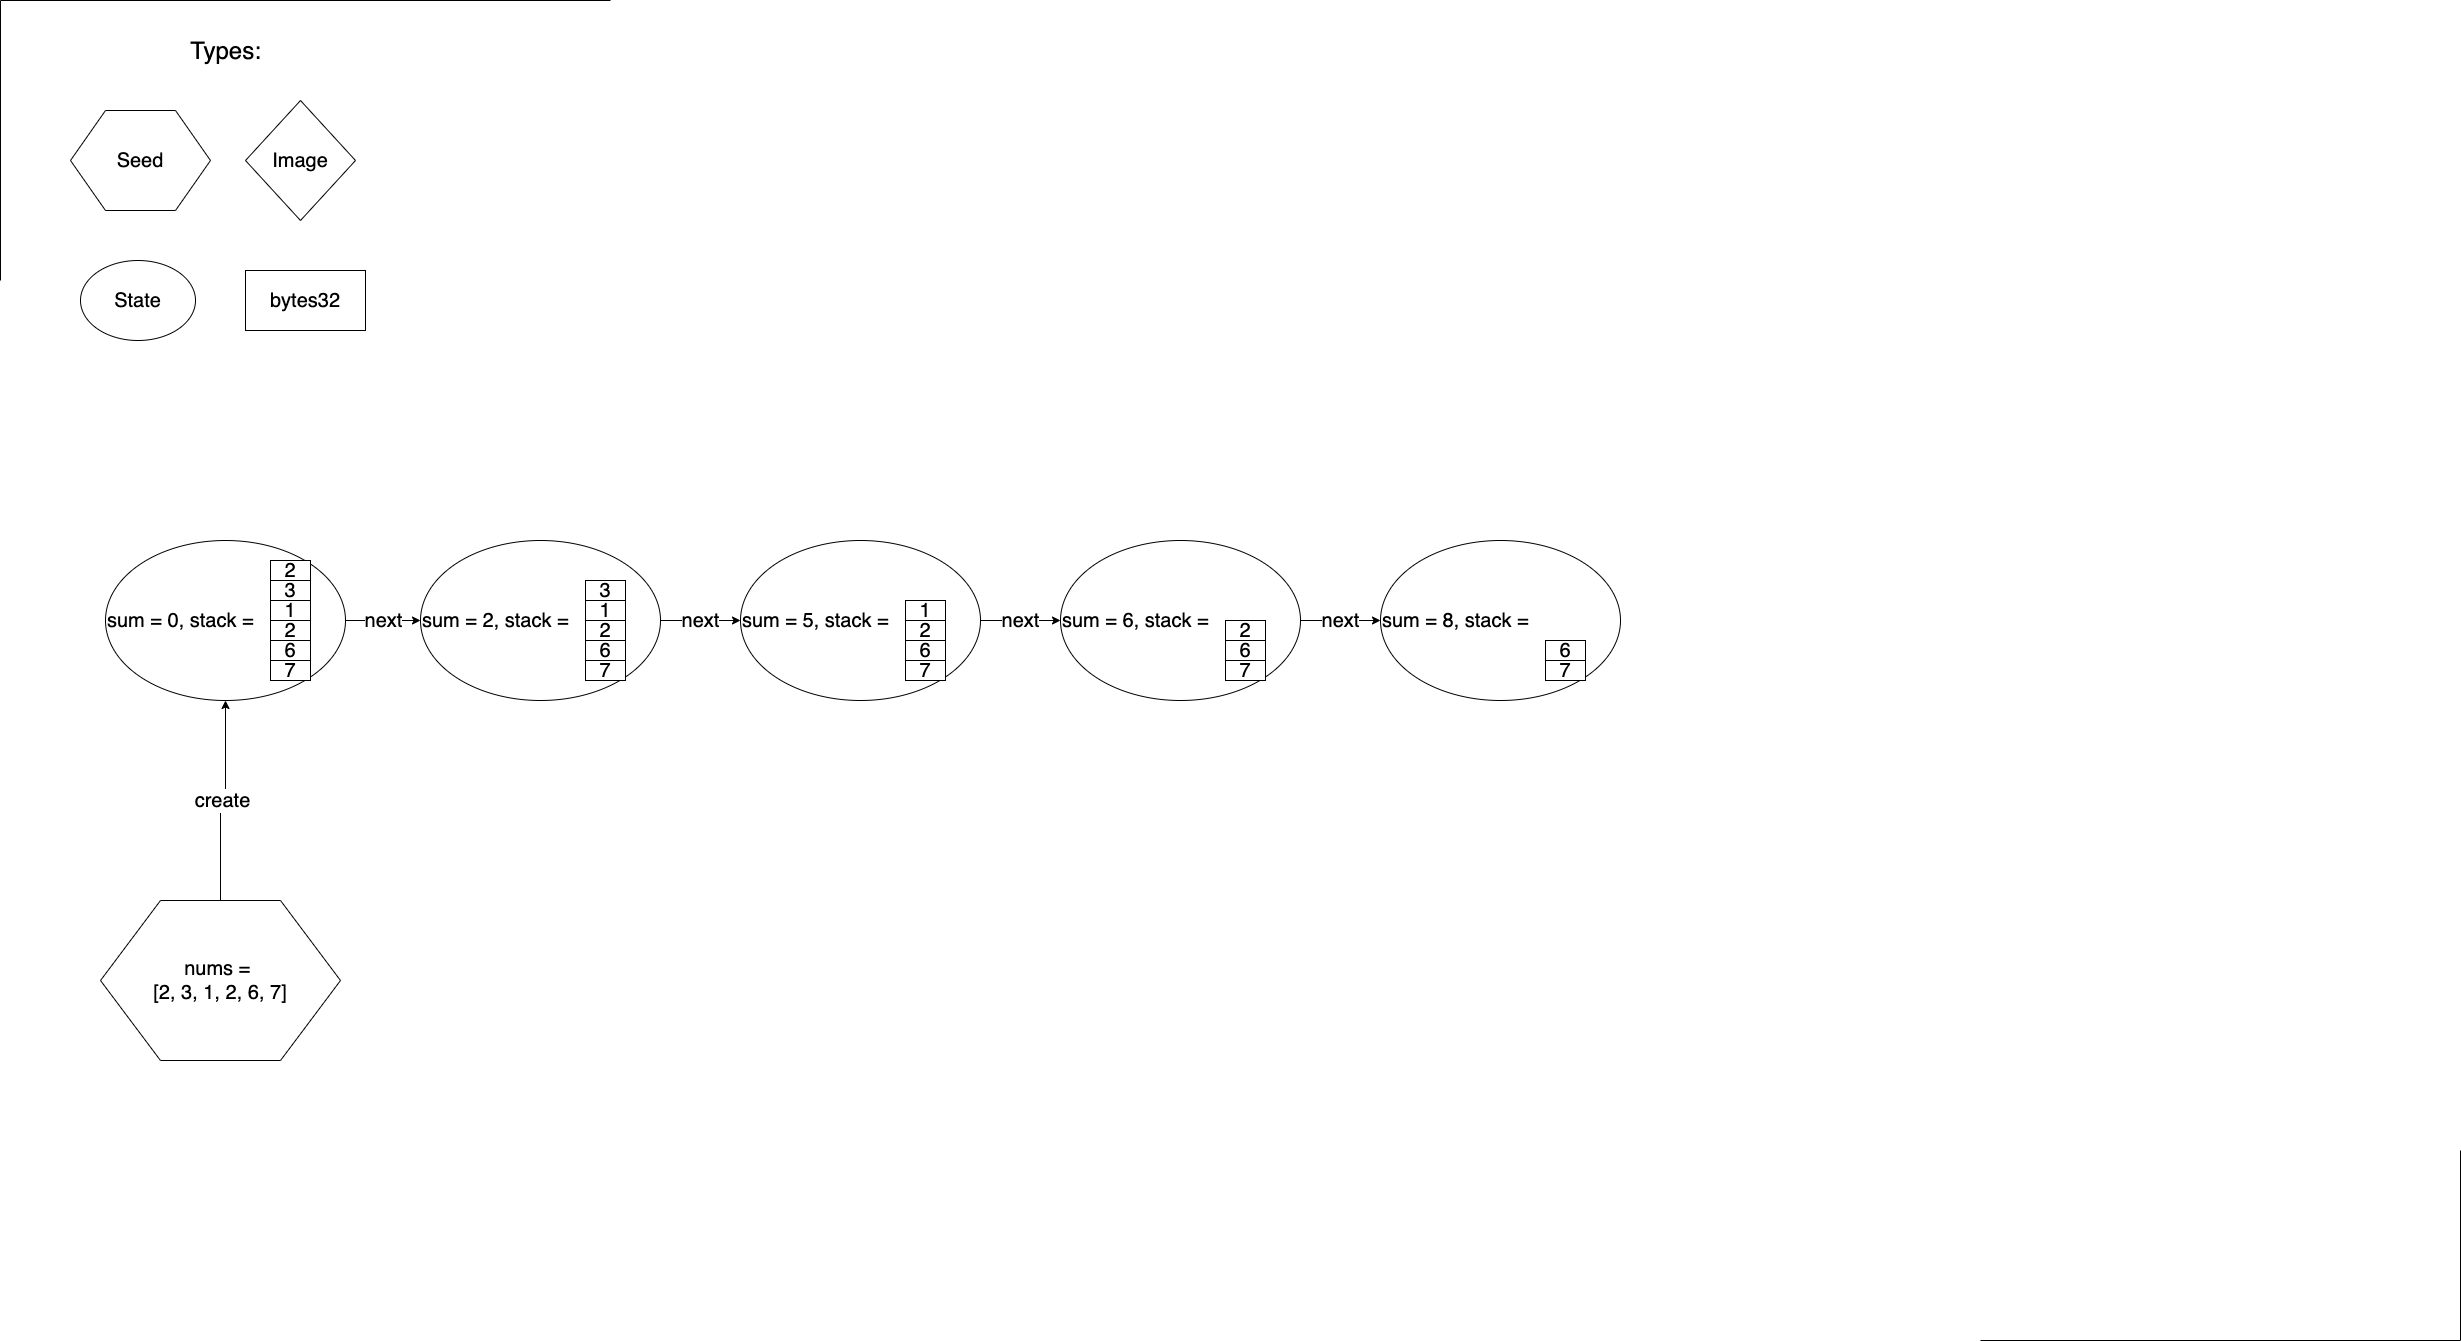

The diagram above was exported from draw.io. Its source (the exported page's mxGraphModel, read from the mxfile embedded in the PNG):
<mxGraphModel dx="7530" dy="1554" grid="1" gridSize="10" guides="0" tooltips="1" connect="1" arrows="1" fold="1" page="1" pageScale="1" pageWidth="2339" pageHeight="3300" math="0" shadow="0">
  <root>
    <mxCell id="0" />
    <mxCell id="1" parent="0" />
    <mxCell id="z1Rna4vgPrGTOxORL_xE-88" value="next" style="edgeStyle=orthogonalEdgeStyle;rounded=0;orthogonalLoop=1;jettySize=auto;html=1;exitX=1;exitY=0.5;exitDx=0;exitDy=0;entryX=0;entryY=0.5;entryDx=0;entryDy=0;fontSize=20;" parent="1" source="z1Rna4vgPrGTOxORL_xE-2" target="z1Rna4vgPrGTOxORL_xE-56" edge="1">
      <mxGeometry relative="1" as="geometry" />
    </mxCell>
    <mxCell id="z1Rna4vgPrGTOxORL_xE-2" value="&lt;font style=&quot;font-size: 20px&quot;&gt;sum = 0, stack =&amp;nbsp;&lt;/font&gt;" style="ellipse;whiteSpace=wrap;html=1;align=left;" parent="1" vertex="1">
      <mxGeometry x="-3155" y="560" width="240" height="160" as="geometry" />
    </mxCell>
    <mxCell id="z1Rna4vgPrGTOxORL_xE-3" value="&lt;font style=&quot;font-size: 20px;&quot;&gt;2&lt;/font&gt;" style="rounded=0;whiteSpace=wrap;html=1;fontSize=20;" parent="1" vertex="1">
      <mxGeometry x="-2990" y="580" width="40" height="20" as="geometry" />
    </mxCell>
    <mxCell id="z1Rna4vgPrGTOxORL_xE-4" value="&lt;font style=&quot;font-size: 20px;&quot;&gt;3&lt;/font&gt;" style="rounded=0;whiteSpace=wrap;html=1;fontSize=20;" parent="1" vertex="1">
      <mxGeometry x="-2990" y="600" width="40" height="20" as="geometry" />
    </mxCell>
    <mxCell id="z1Rna4vgPrGTOxORL_xE-5" value="&lt;font style=&quot;font-size: 20px;&quot;&gt;1&lt;/font&gt;" style="rounded=0;whiteSpace=wrap;html=1;fontSize=20;" parent="1" vertex="1">
      <mxGeometry x="-2990" y="620" width="40" height="20" as="geometry" />
    </mxCell>
    <mxCell id="z1Rna4vgPrGTOxORL_xE-6" value="&lt;font style=&quot;font-size: 20px;&quot;&gt;2&lt;/font&gt;" style="rounded=0;whiteSpace=wrap;html=1;fontSize=20;" parent="1" vertex="1">
      <mxGeometry x="-2990" y="640" width="40" height="20" as="geometry" />
    </mxCell>
    <mxCell id="z1Rna4vgPrGTOxORL_xE-7" value="&lt;font style=&quot;font-size: 20px;&quot;&gt;6&lt;/font&gt;" style="rounded=0;whiteSpace=wrap;html=1;fontSize=20;" parent="1" vertex="1">
      <mxGeometry x="-2990" y="660" width="40" height="20" as="geometry" />
    </mxCell>
    <mxCell id="z1Rna4vgPrGTOxORL_xE-8" value="&lt;font style=&quot;font-size: 20px;&quot;&gt;7&lt;/font&gt;" style="rounded=0;whiteSpace=wrap;html=1;fontSize=20;" parent="1" vertex="1">
      <mxGeometry x="-2990" y="680" width="40" height="20" as="geometry" />
    </mxCell>
    <mxCell id="z1Rna4vgPrGTOxORL_xE-10" value="&lt;font style=&quot;font-size: 20px&quot;&gt;State&lt;/font&gt;" style="ellipse;whiteSpace=wrap;html=1;" parent="1" vertex="1">
      <mxGeometry x="-3180" y="280" width="115" height="80" as="geometry" />
    </mxCell>
    <mxCell id="z1Rna4vgPrGTOxORL_xE-11" value="&lt;font style=&quot;font-size: 20px&quot;&gt;Image&lt;/font&gt;" style="rhombus;whiteSpace=wrap;html=1;" parent="1" vertex="1">
      <mxGeometry x="-3015" y="120" width="110" height="120" as="geometry" />
    </mxCell>
    <mxCell id="z1Rna4vgPrGTOxORL_xE-12" value="&lt;font style=&quot;font-size: 20px&quot;&gt;bytes32&lt;/font&gt;" style="rounded=0;whiteSpace=wrap;html=1;" parent="1" vertex="1">
      <mxGeometry x="-3015" y="290" width="120" height="60" as="geometry" />
    </mxCell>
    <mxCell id="z1Rna4vgPrGTOxORL_xE-13" value="&lt;font style=&quot;font-size: 24px&quot;&gt;Types:&lt;/font&gt;" style="text;html=1;align=center;verticalAlign=middle;resizable=0;points=[];autosize=1;" parent="1" vertex="1">
      <mxGeometry x="-3080" y="60" width="90" height="20" as="geometry" />
    </mxCell>
    <mxCell id="z1Rna4vgPrGTOxORL_xE-89" value="next" style="edgeStyle=orthogonalEdgeStyle;rounded=0;orthogonalLoop=1;jettySize=auto;html=1;exitX=1;exitY=0.5;exitDx=0;exitDy=0;entryX=0;entryY=0.5;entryDx=0;entryDy=0;fontSize=20;" parent="1" source="z1Rna4vgPrGTOxORL_xE-56" target="z1Rna4vgPrGTOxORL_xE-63" edge="1">
      <mxGeometry relative="1" as="geometry" />
    </mxCell>
    <mxCell id="z1Rna4vgPrGTOxORL_xE-56" value="&lt;font style=&quot;font-size: 20px&quot;&gt;sum = 2, stack =&amp;nbsp;&lt;/font&gt;" style="ellipse;whiteSpace=wrap;html=1;align=left;" parent="1" vertex="1">
      <mxGeometry x="-2840" y="560" width="240" height="160" as="geometry" />
    </mxCell>
    <mxCell id="z1Rna4vgPrGTOxORL_xE-58" value="&lt;font style=&quot;font-size: 20px;&quot;&gt;3&lt;/font&gt;" style="rounded=0;whiteSpace=wrap;html=1;fontSize=20;" parent="1" vertex="1">
      <mxGeometry x="-2675" y="600" width="40" height="20" as="geometry" />
    </mxCell>
    <mxCell id="z1Rna4vgPrGTOxORL_xE-59" value="&lt;font style=&quot;font-size: 20px;&quot;&gt;1&lt;/font&gt;" style="rounded=0;whiteSpace=wrap;html=1;fontSize=20;" parent="1" vertex="1">
      <mxGeometry x="-2675" y="620" width="40" height="20" as="geometry" />
    </mxCell>
    <mxCell id="z1Rna4vgPrGTOxORL_xE-60" value="&lt;font style=&quot;font-size: 20px;&quot;&gt;2&lt;/font&gt;" style="rounded=0;whiteSpace=wrap;html=1;fontSize=20;" parent="1" vertex="1">
      <mxGeometry x="-2675" y="640" width="40" height="20" as="geometry" />
    </mxCell>
    <mxCell id="z1Rna4vgPrGTOxORL_xE-61" value="&lt;font style=&quot;font-size: 20px;&quot;&gt;6&lt;/font&gt;" style="rounded=0;whiteSpace=wrap;html=1;fontSize=20;" parent="1" vertex="1">
      <mxGeometry x="-2675" y="660" width="40" height="20" as="geometry" />
    </mxCell>
    <mxCell id="z1Rna4vgPrGTOxORL_xE-62" value="&lt;font style=&quot;font-size: 20px;&quot;&gt;7&lt;/font&gt;" style="rounded=0;whiteSpace=wrap;html=1;fontSize=20;" parent="1" vertex="1">
      <mxGeometry x="-2675" y="680" width="40" height="20" as="geometry" />
    </mxCell>
    <mxCell id="z1Rna4vgPrGTOxORL_xE-90" value="next" style="edgeStyle=orthogonalEdgeStyle;rounded=0;orthogonalLoop=1;jettySize=auto;html=1;exitX=1;exitY=0.5;exitDx=0;exitDy=0;fontSize=20;" parent="1" source="z1Rna4vgPrGTOxORL_xE-63" target="z1Rna4vgPrGTOxORL_xE-69" edge="1">
      <mxGeometry relative="1" as="geometry" />
    </mxCell>
    <mxCell id="z1Rna4vgPrGTOxORL_xE-63" value="&lt;font style=&quot;font-size: 20px&quot;&gt;sum = 5, stack =&amp;nbsp;&lt;/font&gt;" style="ellipse;whiteSpace=wrap;html=1;align=left;" parent="1" vertex="1">
      <mxGeometry x="-2520" y="560" width="240" height="160" as="geometry" />
    </mxCell>
    <mxCell id="z1Rna4vgPrGTOxORL_xE-65" value="&lt;font style=&quot;font-size: 20px;&quot;&gt;1&lt;/font&gt;" style="rounded=0;whiteSpace=wrap;html=1;fontSize=20;" parent="1" vertex="1">
      <mxGeometry x="-2355" y="620" width="40" height="20" as="geometry" />
    </mxCell>
    <mxCell id="z1Rna4vgPrGTOxORL_xE-66" value="&lt;font style=&quot;font-size: 20px;&quot;&gt;2&lt;/font&gt;" style="rounded=0;whiteSpace=wrap;html=1;fontSize=20;" parent="1" vertex="1">
      <mxGeometry x="-2355" y="640" width="40" height="20" as="geometry" />
    </mxCell>
    <mxCell id="z1Rna4vgPrGTOxORL_xE-67" value="&lt;font style=&quot;font-size: 20px;&quot;&gt;6&lt;/font&gt;" style="rounded=0;whiteSpace=wrap;html=1;fontSize=20;" parent="1" vertex="1">
      <mxGeometry x="-2355" y="660" width="40" height="20" as="geometry" />
    </mxCell>
    <mxCell id="z1Rna4vgPrGTOxORL_xE-68" value="&lt;font style=&quot;font-size: 20px;&quot;&gt;7&lt;/font&gt;" style="rounded=0;whiteSpace=wrap;html=1;fontSize=20;" parent="1" vertex="1">
      <mxGeometry x="-2355" y="680" width="40" height="20" as="geometry" />
    </mxCell>
    <mxCell id="z1Rna4vgPrGTOxORL_xE-91" value="next" style="edgeStyle=orthogonalEdgeStyle;rounded=0;orthogonalLoop=1;jettySize=auto;html=1;exitX=1;exitY=0.5;exitDx=0;exitDy=0;entryX=0;entryY=0.5;entryDx=0;entryDy=0;fontSize=20;" parent="1" source="z1Rna4vgPrGTOxORL_xE-69" target="z1Rna4vgPrGTOxORL_xE-74" edge="1">
      <mxGeometry relative="1" as="geometry" />
    </mxCell>
    <mxCell id="z1Rna4vgPrGTOxORL_xE-69" value="&lt;font style=&quot;font-size: 20px&quot;&gt;sum = 6, stack =&amp;nbsp;&lt;/font&gt;" style="ellipse;whiteSpace=wrap;html=1;align=left;" parent="1" vertex="1">
      <mxGeometry x="-2200" y="560" width="240" height="160" as="geometry" />
    </mxCell>
    <mxCell id="z1Rna4vgPrGTOxORL_xE-71" value="&lt;font style=&quot;font-size: 20px;&quot;&gt;2&lt;/font&gt;" style="rounded=0;whiteSpace=wrap;html=1;fontSize=20;" parent="1" vertex="1">
      <mxGeometry x="-2035" y="640" width="40" height="20" as="geometry" />
    </mxCell>
    <mxCell id="z1Rna4vgPrGTOxORL_xE-72" value="&lt;font style=&quot;font-size: 20px;&quot;&gt;6&lt;/font&gt;" style="rounded=0;whiteSpace=wrap;html=1;fontSize=20;" parent="1" vertex="1">
      <mxGeometry x="-2035" y="660" width="40" height="20" as="geometry" />
    </mxCell>
    <mxCell id="z1Rna4vgPrGTOxORL_xE-73" value="&lt;font style=&quot;font-size: 20px;&quot;&gt;7&lt;/font&gt;" style="rounded=0;whiteSpace=wrap;html=1;fontSize=20;" parent="1" vertex="1">
      <mxGeometry x="-2035" y="680" width="40" height="20" as="geometry" />
    </mxCell>
    <mxCell id="z1Rna4vgPrGTOxORL_xE-74" value="&lt;font style=&quot;font-size: 20px&quot;&gt;sum = 8, stack =&amp;nbsp;&lt;/font&gt;" style="ellipse;whiteSpace=wrap;html=1;align=left;" parent="1" vertex="1">
      <mxGeometry x="-1880" y="560" width="240" height="160" as="geometry" />
    </mxCell>
    <mxCell id="z1Rna4vgPrGTOxORL_xE-76" value="&lt;font style=&quot;font-size: 20px;&quot;&gt;6&lt;/font&gt;" style="rounded=0;whiteSpace=wrap;html=1;fontSize=20;" parent="1" vertex="1">
      <mxGeometry x="-1715" y="660" width="40" height="20" as="geometry" />
    </mxCell>
    <mxCell id="z1Rna4vgPrGTOxORL_xE-77" value="&lt;font style=&quot;font-size: 20px;&quot;&gt;7&lt;/font&gt;" style="rounded=0;whiteSpace=wrap;html=1;fontSize=20;" parent="1" vertex="1">
      <mxGeometry x="-1715" y="680" width="40" height="20" as="geometry" />
    </mxCell>
    <mxCell id="z1Rna4vgPrGTOxORL_xE-96" value="" style="shape=partialRectangle;whiteSpace=wrap;html=1;bottom=0;right=0;fillColor=none;" parent="1" vertex="1">
      <mxGeometry x="-3260" y="20" width="610" height="280" as="geometry" />
    </mxCell>
    <mxCell id="z1Rna4vgPrGTOxORL_xE-97" value="" style="shape=partialRectangle;whiteSpace=wrap;html=1;top=0;left=0;fillColor=none;" parent="1" vertex="1">
      <mxGeometry x="-1280" y="1170" width="480" height="190" as="geometry" />
    </mxCell>
    <mxCell id="z1Rna4vgPrGTOxORL_xE-108" value="Seed" style="shape=hexagon;perimeter=hexagonPerimeter2;whiteSpace=wrap;html=1;fontSize=20;" parent="1" vertex="1">
      <mxGeometry x="-3190" y="130" width="140" height="100" as="geometry" />
    </mxCell>
    <mxCell id="z1Rna4vgPrGTOxORL_xE-110" value="create" style="edgeStyle=orthogonalEdgeStyle;rounded=0;orthogonalLoop=1;jettySize=auto;html=1;exitX=0.5;exitY=0;exitDx=0;exitDy=0;entryX=0.5;entryY=1;entryDx=0;entryDy=0;fontSize=20;" parent="1" source="z1Rna4vgPrGTOxORL_xE-109" target="z1Rna4vgPrGTOxORL_xE-2" edge="1">
      <mxGeometry relative="1" as="geometry" />
    </mxCell>
    <mxCell id="z1Rna4vgPrGTOxORL_xE-109" value="&lt;span style=&quot;white-space: normal&quot;&gt;nums =&amp;nbsp;&lt;/span&gt;&lt;br style=&quot;white-space: normal&quot;&gt;&lt;span style=&quot;white-space: normal&quot;&gt;[2, 3, 1, 2, 6, 7]&lt;/span&gt;" style="shape=hexagon;perimeter=hexagonPerimeter2;whiteSpace=wrap;html=1;fontSize=20;" parent="1" vertex="1">
      <mxGeometry x="-3160" y="920" width="240" height="160" as="geometry" />
    </mxCell>
  </root>
</mxGraphModel>